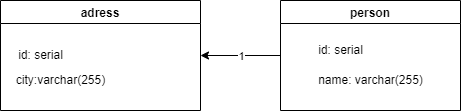

The diagram above was exported from draw.io. Its source (the exported page's mxGraphModel, read from the mxfile embedded in the PNG):
<mxGraphModel dx="1382" dy="764" grid="1" gridSize="10" guides="1" tooltips="1" connect="1" arrows="1" fold="1" page="1" pageScale="1" pageWidth="827" pageHeight="1169" math="0" shadow="0">
  <root>
    <mxCell id="0" />
    <mxCell id="1" parent="0" />
    <mxCell id="89D5yh77OnAFTtejZ9kF-4" value="person" style="swimlane;" parent="1" vertex="1">
      <mxGeometry x="580" y="70" width="180" height="110" as="geometry" />
    </mxCell>
    <mxCell id="89D5yh77OnAFTtejZ9kF-5" value="id: serial" style="text;html=1;align=center;verticalAlign=middle;resizable=0;points=[];autosize=1;strokeColor=none;fillColor=none;" parent="89D5yh77OnAFTtejZ9kF-4" vertex="1">
      <mxGeometry x="30" y="40" width="60" height="20" as="geometry" />
    </mxCell>
    <mxCell id="89D5yh77OnAFTtejZ9kF-6" value="name: varchar(255)" style="text;html=1;align=center;verticalAlign=middle;resizable=0;points=[];autosize=1;strokeColor=none;fillColor=none;" parent="89D5yh77OnAFTtejZ9kF-4" vertex="1">
      <mxGeometry x="30" y="70" width="120" height="20" as="geometry" />
    </mxCell>
    <mxCell id="CIqjenqHMcUS5kwL5MnN-1" value="adress" style="swimlane;" parent="1" vertex="1">
      <mxGeometry x="300" y="70" width="200" height="110" as="geometry" />
    </mxCell>
    <mxCell id="CIqjenqHMcUS5kwL5MnN-2" value="id: serial" style="text;html=1;align=center;verticalAlign=middle;resizable=0;points=[];autosize=1;strokeColor=none;fillColor=none;" parent="CIqjenqHMcUS5kwL5MnN-1" vertex="1">
      <mxGeometry x="10" y="45" width="60" height="20" as="geometry" />
    </mxCell>
    <mxCell id="CIqjenqHMcUS5kwL5MnN-3" value="city:varchar(255)" style="text;html=1;align=center;verticalAlign=middle;resizable=0;points=[];autosize=1;strokeColor=none;fillColor=none;" parent="CIqjenqHMcUS5kwL5MnN-1" vertex="1">
      <mxGeometry x="10" y="70" width="100" height="20" as="geometry" />
    </mxCell>
    <mxCell id="Y7a9lYjXZzAKehQeuThg-1" value="" style="endArrow=classic;html=1;rounded=0;exitX=0;exitY=0.5;exitDx=0;exitDy=0;entryX=1;entryY=0.5;entryDx=0;entryDy=0;" parent="1" source="89D5yh77OnAFTtejZ9kF-4" target="CIqjenqHMcUS5kwL5MnN-1" edge="1">
      <mxGeometry relative="1" as="geometry">
        <mxPoint x="360" y="390" as="sourcePoint" />
        <mxPoint x="460" y="390" as="targetPoint" />
      </mxGeometry>
    </mxCell>
    <mxCell id="Y7a9lYjXZzAKehQeuThg-2" value="1" style="edgeLabel;resizable=0;html=1;align=center;verticalAlign=middle;" parent="Y7a9lYjXZzAKehQeuThg-1" connectable="0" vertex="1">
      <mxGeometry relative="1" as="geometry" />
    </mxCell>
  </root>
</mxGraphModel>